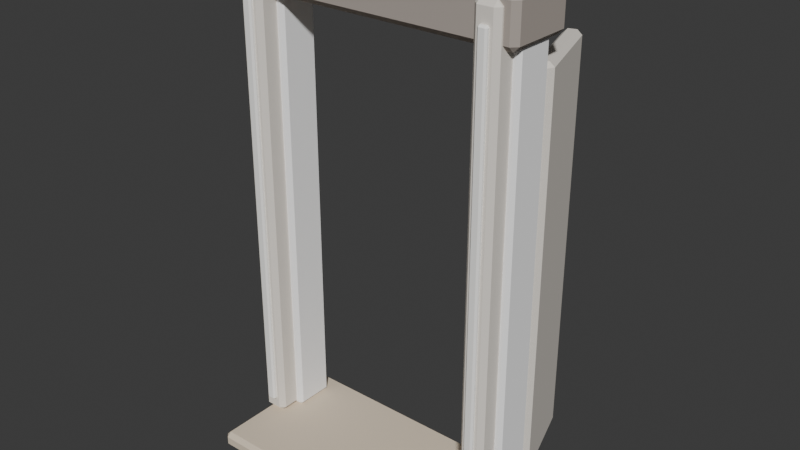 # Source: WC_RIVER_Entrance_Open_A.blend  (saved by Blender 5.2.44; exported with 4.5.12 LTS)
import bpy
from mathutils import Matrix  # noqa: F401  (used for matrix-valued properties, if any)

bpy.ops.wm.read_factory_settings(use_empty=True)
scene = bpy.context.scene
scene.name = 'Scene'

# ---- collections
col_collection = bpy.data.collections.new('Collection'); scene.collection.children.link(col_collection)

# ---- materials (node trees are filled in below, after node groups)
mat_wc_mat_plaster_cream = bpy.data.materials.new('WC_MAT_Plaster_Cream')
mat_wc_mat_cedar_mid = bpy.data.materials.new('WC_MAT_Cedar_Mid')
mat_wc_mat_cedar_light = bpy.data.materials.new('WC_MAT_Cedar_Light')
mat_wc_mat_cedar_dark = bpy.data.materials.new('WC_MAT_Cedar_Dark')
mat_wc_mat_cream_stone = bpy.data.materials.new('WC_MAT_Cream_Stone')

# ---- material node trees
mat_wc_mat_plaster_cream.use_nodes = True; mat_wc_mat_plaster_cream.node_tree.nodes.clear()
_N = mat_wc_mat_plaster_cream.node_tree.nodes; _L = mat_wc_mat_plaster_cream.node_tree.links
n0 = _N.new('ShaderNodeBsdfPrincipled'); n0.name = 'Principled BSDF'; n0.location = (-200, 100)
n0.inputs[0].default_value = (1.0, 1.0, 1.0, 1.0)
n0.inputs[2].default_value = 0.94
n0.inputs[10].default_value = 0.005
n0.inputs[13].default_value = 0.13
n1 = _N.new('ShaderNodeOutputMaterial'); n1.name = 'Material Output'; n1.location = (200, 100)
_L.new(n0.outputs[0], n1.inputs[0])
n1.is_active_output = True
mat_wc_mat_cedar_mid.use_nodes = True; mat_wc_mat_cedar_mid.node_tree.nodes.clear()
_N = mat_wc_mat_cedar_mid.node_tree.nodes; _L = mat_wc_mat_cedar_mid.node_tree.links
n0 = _N.new('ShaderNodeBsdfPrincipled'); n0.name = 'Principled BSDF'; n0.location = (-200, 100)
n0.inputs[0].default_value = (0.82, 0.77, 0.7, 1.0)
n0.inputs[2].default_value = 0.94
n0.inputs[10].default_value = 0.005
n0.inputs[13].default_value = 0.13
n1 = _N.new('ShaderNodeOutputMaterial'); n1.name = 'Material Output'; n1.location = (200, 100)
_L.new(n0.outputs[0], n1.inputs[0])
n1.is_active_output = True
mat_wc_mat_cedar_light.use_nodes = True; mat_wc_mat_cedar_light.node_tree.nodes.clear()
_N = mat_wc_mat_cedar_light.node_tree.nodes; _L = mat_wc_mat_cedar_light.node_tree.links
n0 = _N.new('ShaderNodeBsdfPrincipled'); n0.name = 'Principled BSDF'; n0.location = (-200, 100)
n0.inputs[0].default_value = (1.0, 0.99, 0.96, 1.0)
n0.inputs[2].default_value = 0.94
n0.inputs[10].default_value = 0.005
n0.inputs[13].default_value = 0.13
n1 = _N.new('ShaderNodeOutputMaterial'); n1.name = 'Material Output'; n1.location = (200, 100)
_L.new(n0.outputs[0], n1.inputs[0])
n1.is_active_output = True
mat_wc_mat_cedar_dark.use_nodes = True; mat_wc_mat_cedar_dark.node_tree.nodes.clear()
_N = mat_wc_mat_cedar_dark.node_tree.nodes; _L = mat_wc_mat_cedar_dark.node_tree.links
n0 = _N.new('ShaderNodeBsdfPrincipled'); n0.name = 'Principled BSDF'; n0.location = (-200, 100)
n0.inputs[0].default_value = (0.43, 0.38, 0.34, 1.0)
n0.inputs[2].default_value = 0.94
n0.inputs[10].default_value = 0.005
n0.inputs[13].default_value = 0.13
n1 = _N.new('ShaderNodeOutputMaterial'); n1.name = 'Material Output'; n1.location = (200, 100)
_L.new(n0.outputs[0], n1.inputs[0])
n1.is_active_output = True
mat_wc_mat_cream_stone.use_nodes = True; mat_wc_mat_cream_stone.node_tree.nodes.clear()
_N = mat_wc_mat_cream_stone.node_tree.nodes; _L = mat_wc_mat_cream_stone.node_tree.links
n0 = _N.new('ShaderNodeBsdfPrincipled'); n0.name = 'Principled BSDF'; n0.location = (-200, 100)
n0.inputs[0].default_value = (0.75, 0.64, 0.5, 1.0)
n0.inputs[2].default_value = 0.94
n0.inputs[10].default_value = 0.005
n0.inputs[13].default_value = 0.13
n1 = _N.new('ShaderNodeOutputMaterial'); n1.name = 'Material Output'; n1.location = (200, 100)
_L.new(n0.outputs[0], n1.inputs[0])
n1.is_active_output = True

# ---- world
world_world = bpy.data.worlds.new('World'); scene.world = world_world
world_world.use_nodes = True; world_world.node_tree.nodes.clear()
_N = world_world.node_tree.nodes; _L = world_world.node_tree.links
n0 = _N.new('ShaderNodeOutputWorld'); n0.name = 'World Output'; n0.location = (200, 100)
n1 = _N.new('ShaderNodeBackground'); n1.name = 'Background'; n1.location = (-200, 100)
n1.inputs[0].default_value = (0.05088, 0.05088, 0.05088, 1.0)
_L.new(n1.outputs[0], n0.inputs[0])
n0.is_active_output = True
world_world.color = (0.05088, 0.05088, 0.05088)
world_world.sun_shadow_jitter_overblur = 0.0

# ---- meshes
me_creamdoorside_mesh = bpy.data.meshes.new('CreamDoorSide_Mesh')
me_creamdoorside_mesh.from_pydata([(-0.09, -0.1, -1.15), (-0.09, -0.1, 1.15), (-0.09, 0.1, -1.15), (-0.09, 0.1, 1.15), (0.09, -0.1, -1.15), (0.09, -0.1, 1.15), (0.09, 0.1, -1.15), (0.09, 0.1, 1.15)], [], [(0, 1, 3, 2), (2, 3, 7, 6), (6, 7, 5, 4), (4, 5, 1, 0), (2, 6, 4, 0), (7, 3, 1, 5)])
_uv = me_creamdoorside_mesh.uv_layers.new(name='UV0')
_uv.uv.foreach_set('vector', [-0.08, -0.92, -0.08, 0.92, 0.08, 0.92, 0.08, -0.92, -0.072, -0.92, -0.072, 0.92, 0.072, 0.92, 0.072, -0.92, 0.08, -0.92, 0.08, 0.92, -0.08, 0.92, -0.08, -0.92, 0.072, -0.92, 0.072, 0.92, -0.072, 0.92, -0.072, -0.92, -0.072, 0.08, 0.072, 0.08, 0.072, -0.08, -0.072, -0.08, 0.072, 0.08, -0.072, 0.08, -0.072, -0.08, 0.072, -0.08])
_ca = me_creamdoorside_mesh.color_attributes.new('PigmentCavity', 'FLOAT_COLOR', 'CORNER')
_ca.data.foreach_set('color', [0.95, 0.4355, 0.4429, 1.0, 0.95, 0.4355, 0.4429, 1.0, 0.95, 0.4355, 0.4429, 1.0, 0.95, 0.4355, 0.4429, 1.0, 0.95, 0.4355, 0.4429, 1.0, 0.95, 0.4355, 0.4429, 1.0, 0.95, 0.4355, 0.4429, 1.0, 0.95, 0.4355, 0.4429, 1.0, 0.95, 0.4355, 0.4429, 1.0, 0.95, 0.4355, 0.4429, 1.0, 0.95, 0.4355, 0.4429, 1.0, 0.95, 0.4355, 0.4429, 1.0, 0.95, 0.4355, 0.4429, 1.0, 0.95, 0.4355, 0.4429, 1.0, 0.95, 0.4355, 0.4429, 1.0, 0.95, 0.4355, 0.4429, 1.0, 0.95, 0.4355, 0.4429, 1.0, 0.95, 0.4355, 0.4429, 1.0, 0.95, 0.4355, 0.4429, 1.0, 0.95, 0.4355, 0.4429, 1.0, 0.95, 0.4355, 0.4429, 1.0, 0.95, 0.4355, 0.4429, 1.0, 0.95, 0.4355, 0.4429, 1.0, 0.95, 0.4355, 0.4429, 1.0])
me_creamdoorside_mesh.materials.append(mat_wc_mat_plaster_cream)
me_creamdoorside_mesh.update()
me_deepcedarjamb_mesh = bpy.data.meshes.new('DeepCedarJamb_Mesh')
me_deepcedarjamb_mesh.from_pydata([(-0.06, -0.16, -1.15), (-0.06, -0.16, 1.15), (-0.06, 0.16, -1.15), (-0.06, 0.16, 1.15), (0.06, -0.16, -1.15), (0.06, -0.16, 1.15), (0.06, 0.16, -1.15), (0.06, 0.16, 1.15)], [], [(0, 1, 3, 2), (2, 3, 7, 6), (6, 7, 5, 4), (4, 5, 1, 0), (2, 6, 4, 0), (7, 3, 1, 5)])
_uv = me_deepcedarjamb_mesh.uv_layers.new(name='UV0')
_uv.uv.foreach_set('vector', [-0.128, -0.92, -0.128, 0.92, 0.128, 0.92, 0.128, -0.92, -0.048, -0.92, -0.048, 0.92, 0.048, 0.92, 0.048, -0.92, 0.128, -0.92, 0.128, 0.92, -0.128, 0.92, -0.128, -0.92, 0.048, -0.92, 0.048, 0.92, -0.048, 0.92, -0.048, -0.92, -0.048, 0.128, 0.048, 0.128, 0.048, -0.128, -0.048, -0.128, 0.048, 0.128, -0.048, 0.128, -0.048, -0.128, 0.048, -0.128])
_ca = me_deepcedarjamb_mesh.color_attributes.new('PigmentCavity', 'FLOAT_COLOR', 'CORNER')
_ca.data.foreach_set('color', [0.95, 0.5479, 0.4818, 1.0, 0.95, 0.5479, 0.4818, 1.0, 0.95, 0.5479, 0.4818, 1.0, 0.95, 0.5479, 0.4818, 1.0, 0.95, 0.5479, 0.4818, 1.0, 0.95, 0.5479, 0.4818, 1.0, 0.95, 0.5479, 0.4818, 1.0, 0.95, 0.5479, 0.4818, 1.0, 0.95, 0.5479, 0.4818, 1.0, 0.95, 0.5479, 0.4818, 1.0, 0.95, 0.5479, 0.4818, 1.0, 0.95, 0.5479, 0.4818, 1.0, 0.95, 0.5479, 0.4818, 1.0, 0.95, 0.5479, 0.4818, 1.0, 0.95, 0.5479, 0.4818, 1.0, 0.95, 0.5479, 0.4818, 1.0, 0.95, 0.5479, 0.4818, 1.0, 0.95, 0.5479, 0.4818, 1.0, 0.95, 0.5479, 0.4818, 1.0, 0.95, 0.5479, 0.4818, 1.0, 0.95, 0.5479, 0.4818, 1.0, 0.95, 0.5479, 0.4818, 1.0, 0.95, 0.5479, 0.4818, 1.0, 0.95, 0.5479, 0.4818, 1.0])
me_deepcedarjamb_mesh.materials.append(mat_wc_mat_cedar_mid)
me_deepcedarjamb_mesh.update()
me_jambhighlight_mesh = bpy.data.meshes.new('JambHighlight_Mesh')
me_jambhighlight_mesh.from_pydata([(-0.0225, -0.013, -1.07), (-0.0225, -0.013, 1.07), (-0.0225, 0.013, -1.07), (-0.0225, 0.013, 1.07), (0.0225, -0.013, -1.07), (0.0225, -0.013, 1.07), (0.0225, 0.013, -1.07), (0.0225, 0.013, 1.07)], [], [(0, 1, 3, 2), (2, 3, 7, 6), (6, 7, 5, 4), (4, 5, 1, 0), (2, 6, 4, 0), (7, 3, 1, 5)])
_uv = me_jambhighlight_mesh.uv_layers.new(name='UV0')
_uv.uv.foreach_set('vector', [-0.0104, -0.856, -0.0104, 0.856, 0.0104, 0.856, 0.0104, -0.856, -0.018, -0.856, -0.018, 0.856, 0.018, 0.856, 0.018, -0.856, 0.0104, -0.856, 0.0104, 0.856, -0.0104, 0.856, -0.0104, -0.856, 0.018, -0.856, 0.018, 0.856, -0.018, 0.856, -0.018, -0.856, -0.018, 0.0104, 0.018, 0.0104, 0.018, -0.0104, -0.018, -0.0104, 0.018, 0.0104, -0.018, 0.0104, -0.018, -0.0104, 0.018, -0.0104])
_ca = me_jambhighlight_mesh.color_attributes.new('PigmentCavity', 'FLOAT_COLOR', 'CORNER')
_ca.data.foreach_set('color', [0.95, 0.7349, 0.3947, 1.0, 0.95, 0.7349, 0.3947, 1.0, 0.95, 0.7349, 0.3947, 1.0, 0.95, 0.7349, 0.3947, 1.0, 0.95, 0.7349, 0.3947, 1.0, 0.95, 0.7349, 0.3947, 1.0, 0.95, 0.7349, 0.3947, 1.0, 0.95, 0.7349, 0.3947, 1.0, 0.95, 0.7349, 0.3947, 1.0, 0.95, 0.7349, 0.3947, 1.0, 0.95, 0.7349, 0.3947, 1.0, 0.95, 0.7349, 0.3947, 1.0, 0.95, 0.7349, 0.3947, 1.0, 0.95, 0.7349, 0.3947, 1.0, 0.95, 0.7349, 0.3947, 1.0, 0.95, 0.7349, 0.3947, 1.0, 0.95, 0.7349, 0.3947, 1.0, 0.95, 0.7349, 0.3947, 1.0, 0.95, 0.7349, 0.3947, 1.0, 0.95, 0.7349, 0.3947, 1.0, 0.95, 0.7349, 0.3947, 1.0, 0.95, 0.7349, 0.3947, 1.0, 0.95, 0.7349, 0.3947, 1.0, 0.95, 0.7349, 0.3947, 1.0])
me_jambhighlight_mesh.materials.append(mat_wc_mat_cedar_light)
me_jambhighlight_mesh.update()
me_creamdoorside_mesh_001 = bpy.data.meshes.new('CreamDoorSide_Mesh.001')
me_creamdoorside_mesh_001.from_pydata([(-0.09, -0.1, -1.15), (-0.09, -0.1, 1.15), (-0.09, 0.1, -1.15), (-0.09, 0.1, 1.15), (0.09, -0.1, -1.15), (0.09, -0.1, 1.15), (0.09, 0.1, -1.15), (0.09, 0.1, 1.15)], [], [(0, 1, 3, 2), (2, 3, 7, 6), (6, 7, 5, 4), (4, 5, 1, 0), (2, 6, 4, 0), (7, 3, 1, 5)])
_uv = me_creamdoorside_mesh_001.uv_layers.new(name='UV0')
_uv.uv.foreach_set('vector', [-0.08, -0.92, -0.08, 0.92, 0.08, 0.92, 0.08, -0.92, -0.072, -0.92, -0.072, 0.92, 0.072, 0.92, 0.072, -0.92, 0.08, -0.92, 0.08, 0.92, -0.08, 0.92, -0.08, -0.92, 0.072, -0.92, 0.072, 0.92, -0.072, 0.92, -0.072, -0.92, -0.072, 0.08, 0.072, 0.08, 0.072, -0.08, -0.072, -0.08, 0.072, 0.08, -0.072, 0.08, -0.072, -0.08, 0.072, -0.08])
_ca = me_creamdoorside_mesh_001.color_attributes.new('PigmentCavity', 'FLOAT_COLOR', 'CORNER')
_ca.data.foreach_set('color', [0.95, 0.6695, 0.5991, 1.0, 0.95, 0.6695, 0.5991, 1.0, 0.95, 0.6695, 0.5991, 1.0, 0.95, 0.6695, 0.5991, 1.0, 0.95, 0.6695, 0.5991, 1.0, 0.95, 0.6695, 0.5991, 1.0, 0.95, 0.6695, 0.5991, 1.0, 0.95, 0.6695, 0.5991, 1.0, 0.95, 0.6695, 0.5991, 1.0, 0.95, 0.6695, 0.5991, 1.0, 0.95, 0.6695, 0.5991, 1.0, 0.95, 0.6695, 0.5991, 1.0, 0.95, 0.6695, 0.5991, 1.0, 0.95, 0.6695, 0.5991, 1.0, 0.95, 0.6695, 0.5991, 1.0, 0.95, 0.6695, 0.5991, 1.0, 0.95, 0.6695, 0.5991, 1.0, 0.95, 0.6695, 0.5991, 1.0, 0.95, 0.6695, 0.5991, 1.0, 0.95, 0.6695, 0.5991, 1.0, 0.95, 0.6695, 0.5991, 1.0, 0.95, 0.6695, 0.5991, 1.0, 0.95, 0.6695, 0.5991, 1.0, 0.95, 0.6695, 0.5991, 1.0])
me_creamdoorside_mesh_001.materials.append(mat_wc_mat_plaster_cream)
me_creamdoorside_mesh_001.update()
me_deepcedarjamb_mesh_001 = bpy.data.meshes.new('DeepCedarJamb_Mesh.001')
me_deepcedarjamb_mesh_001.from_pydata([(-0.06, -0.16, -1.15), (-0.06, -0.16, 1.15), (-0.06, 0.16, -1.15), (-0.06, 0.16, 1.15), (0.06, -0.16, -1.15), (0.06, -0.16, 1.15), (0.06, 0.16, -1.15), (0.06, 0.16, 1.15)], [], [(0, 1, 3, 2), (2, 3, 7, 6), (6, 7, 5, 4), (4, 5, 1, 0), (2, 6, 4, 0), (7, 3, 1, 5)])
_uv = me_deepcedarjamb_mesh_001.uv_layers.new(name='UV0')
_uv.uv.foreach_set('vector', [-0.128, -0.92, -0.128, 0.92, 0.128, 0.92, 0.128, -0.92, -0.048, -0.92, -0.048, 0.92, 0.048, 0.92, 0.048, -0.92, 0.128, -0.92, 0.128, 0.92, -0.128, 0.92, -0.128, -0.92, 0.048, -0.92, 0.048, 0.92, -0.048, 0.92, -0.048, -0.92, -0.048, 0.128, 0.048, 0.128, 0.048, -0.128, -0.048, -0.128, 0.048, 0.128, -0.048, 0.128, -0.048, -0.128, 0.048, -0.128])
_ca = me_deepcedarjamb_mesh_001.color_attributes.new('PigmentCavity', 'FLOAT_COLOR', 'CORNER')
_ca.data.foreach_set('color', [0.95, 0.4571, 0.5991, 1.0, 0.95, 0.4571, 0.5991, 1.0, 0.95, 0.4571, 0.5991, 1.0, 0.95, 0.4571, 0.5991, 1.0, 0.95, 0.4571, 0.5991, 1.0, 0.95, 0.4571, 0.5991, 1.0, 0.95, 0.4571, 0.5991, 1.0, 0.95, 0.4571, 0.5991, 1.0, 0.95, 0.4571, 0.5991, 1.0, 0.95, 0.4571, 0.5991, 1.0, 0.95, 0.4571, 0.5991, 1.0, 0.95, 0.4571, 0.5991, 1.0, 0.95, 0.4571, 0.5991, 1.0, 0.95, 0.4571, 0.5991, 1.0, 0.95, 0.4571, 0.5991, 1.0, 0.95, 0.4571, 0.5991, 1.0, 0.95, 0.4571, 0.5991, 1.0, 0.95, 0.4571, 0.5991, 1.0, 0.95, 0.4571, 0.5991, 1.0, 0.95, 0.4571, 0.5991, 1.0, 0.95, 0.4571, 0.5991, 1.0, 0.95, 0.4571, 0.5991, 1.0, 0.95, 0.4571, 0.5991, 1.0, 0.95, 0.4571, 0.5991, 1.0])
me_deepcedarjamb_mesh_001.materials.append(mat_wc_mat_cedar_mid)
me_deepcedarjamb_mesh_001.update()
me_jambhighlight_mesh_001 = bpy.data.meshes.new('JambHighlight_Mesh.001')
me_jambhighlight_mesh_001.from_pydata([(-0.0225, -0.013, -1.07), (-0.0225, -0.013, 1.07), (-0.0225, 0.013, -1.07), (-0.0225, 0.013, 1.07), (0.0225, -0.013, -1.07), (0.0225, -0.013, 1.07), (0.0225, 0.013, -1.07), (0.0225, 0.013, 1.07)], [], [(0, 1, 3, 2), (2, 3, 7, 6), (6, 7, 5, 4), (4, 5, 1, 0), (2, 6, 4, 0), (7, 3, 1, 5)])
_uv = me_jambhighlight_mesh_001.uv_layers.new(name='UV0')
_uv.uv.foreach_set('vector', [-0.0104, -0.856, -0.0104, 0.856, 0.0104, 0.856, 0.0104, -0.856, -0.018, -0.856, -0.018, 0.856, 0.018, 0.856, 0.018, -0.856, 0.0104, -0.856, 0.0104, 0.856, -0.0104, 0.856, -0.0104, -0.856, 0.018, -0.856, 0.018, 0.856, -0.018, 0.856, -0.018, -0.856, -0.018, 0.0104, 0.018, 0.0104, 0.018, -0.0104, -0.018, -0.0104, 0.018, 0.0104, -0.018, 0.0104, -0.018, -0.0104, 0.018, -0.0104])
_ca = me_jambhighlight_mesh_001.color_attributes.new('PigmentCavity', 'FLOAT_COLOR', 'CORNER')
_ca.data.foreach_set('color', [0.95, 0.5908, 0.6418, 1.0, 0.95, 0.5908, 0.6418, 1.0, 0.95, 0.5908, 0.6418, 1.0, 0.95, 0.5908, 0.6418, 1.0, 0.95, 0.5908, 0.6418, 1.0, 0.95, 0.5908, 0.6418, 1.0, 0.95, 0.5908, 0.6418, 1.0, 0.95, 0.5908, 0.6418, 1.0, 0.95, 0.5908, 0.6418, 1.0, 0.95, 0.5908, 0.6418, 1.0, 0.95, 0.5908, 0.6418, 1.0, 0.95, 0.5908, 0.6418, 1.0, 0.95, 0.5908, 0.6418, 1.0, 0.95, 0.5908, 0.6418, 1.0, 0.95, 0.5908, 0.6418, 1.0, 0.95, 0.5908, 0.6418, 1.0, 0.95, 0.5908, 0.6418, 1.0, 0.95, 0.5908, 0.6418, 1.0, 0.95, 0.5908, 0.6418, 1.0, 0.95, 0.5908, 0.6418, 1.0, 0.95, 0.5908, 0.6418, 1.0, 0.95, 0.5908, 0.6418, 1.0, 0.95, 0.5908, 0.6418, 1.0, 0.95, 0.5908, 0.6418, 1.0])
me_jambhighlight_mesh_001.materials.append(mat_wc_mat_cedar_light)
me_jambhighlight_mesh_001.update()
me_thickentrancelintel_mesh = bpy.data.meshes.new('ThickEntranceLintel_Mesh')
me_thickentrancelintel_mesh.from_pydata([(-0.715, -0.17, -0.11), (-0.715, -0.17, 0.11), (-0.715, 0.17, -0.11), (-0.715, 0.17, 0.11), (0.715, -0.17, -0.11), (0.715, -0.17, 0.11), (0.715, 0.17, -0.11), (0.715, 0.17, 0.11)], [], [(0, 1, 3, 2), (2, 3, 7, 6), (6, 7, 5, 4), (4, 5, 1, 0), (2, 6, 4, 0), (7, 3, 1, 5)])
_uv = me_thickentrancelintel_mesh.uv_layers.new(name='UV0')
_uv.uv.foreach_set('vector', [-0.136, -0.088, -0.136, 0.088, 0.136, 0.088, 0.136, -0.088, -0.572, -0.088, -0.572, 0.088, 0.572, 0.088, 0.572, -0.088, 0.136, -0.088, 0.136, 0.088, -0.136, 0.088, -0.136, -0.088, 0.572, -0.088, 0.572, 0.088, -0.572, 0.088, -0.572, -0.088, -0.572, 0.136, 0.572, 0.136, 0.572, -0.136, -0.572, -0.136, 0.572, 0.136, -0.572, 0.136, -0.572, -0.136, 0.572, -0.136])
_ca = me_thickentrancelintel_mesh.color_attributes.new('PigmentCavity', 'FLOAT_COLOR', 'CORNER')
_ca.data.foreach_set('color', [0.95, 0.3737, 0.5353, 1.0, 0.95, 0.3737, 0.5353, 1.0, 0.95, 0.3737, 0.5353, 1.0, 0.95, 0.3737, 0.5353, 1.0, 0.95, 0.3737, 0.5353, 1.0, 0.95, 0.3737, 0.5353, 1.0, 0.95, 0.3737, 0.5353, 1.0, 0.95, 0.3737, 0.5353, 1.0, 0.95, 0.3737, 0.5353, 1.0, 0.95, 0.3737, 0.5353, 1.0, 0.95, 0.3737, 0.5353, 1.0, 0.95, 0.3737, 0.5353, 1.0, 0.95, 0.3737, 0.5353, 1.0, 0.95, 0.3737, 0.5353, 1.0, 0.95, 0.3737, 0.5353, 1.0, 0.95, 0.3737, 0.5353, 1.0, 0.95, 0.3737, 0.5353, 1.0, 0.95, 0.3737, 0.5353, 1.0, 0.95, 0.3737, 0.5353, 1.0, 0.95, 0.3737, 0.5353, 1.0, 0.95, 0.3737, 0.5353, 1.0, 0.95, 0.3737, 0.5353, 1.0, 0.95, 0.3737, 0.5353, 1.0, 0.95, 0.3737, 0.5353, 1.0])
me_thickentrancelintel_mesh.materials.append(mat_wc_mat_cedar_dark)
me_thickentrancelintel_mesh.update()
me_openthreshold_mesh = bpy.data.meshes.new('OpenThreshold_Mesh')
me_openthreshold_mesh.from_pydata([(-0.65, -0.34, -0.04), (-0.65, -0.34, 0.04), (-0.65, 0.34, -0.04), (-0.65, 0.34, 0.04), (0.65, -0.34, -0.04), (0.65, -0.34, 0.04), (0.65, 0.34, -0.04), (0.65, 0.34, 0.04)], [], [(0, 1, 3, 2), (2, 3, 7, 6), (6, 7, 5, 4), (4, 5, 1, 0), (2, 6, 4, 0), (7, 3, 1, 5)])
_uv = me_openthreshold_mesh.uv_layers.new(name='UV0')
_uv.uv.foreach_set('vector', [-0.272, -0.032, -0.272, 0.032, 0.272, 0.032, 0.272, -0.032, -0.52, -0.032, -0.52, 0.032, 0.52, 0.032, 0.52, -0.032, 0.272, -0.032, 0.272, 0.032, -0.272, 0.032, -0.272, -0.032, 0.52, -0.032, 0.52, 0.032, -0.52, 0.032, -0.52, -0.032, -0.52, 0.272, 0.52, 0.272, 0.52, -0.272, -0.52, -0.272, 0.52, 0.272, -0.52, 0.272, -0.52, -0.272, 0.52, -0.272])
_ca = me_openthreshold_mesh.color_attributes.new('PigmentCavity', 'FLOAT_COLOR', 'CORNER')
_ca.data.foreach_set('color', [0.95, 0.3804, 0.5632, 1.0, 0.95, 0.3804, 0.5632, 1.0, 0.95, 0.3804, 0.5632, 1.0, 0.95, 0.3804, 0.5632, 1.0, 0.95, 0.3804, 0.5632, 1.0, 0.95, 0.3804, 0.5632, 1.0, 0.95, 0.3804, 0.5632, 1.0, 0.95, 0.3804, 0.5632, 1.0, 0.95, 0.3804, 0.5632, 1.0, 0.95, 0.3804, 0.5632, 1.0, 0.95, 0.3804, 0.5632, 1.0, 0.95, 0.3804, 0.5632, 1.0, 0.95, 0.3804, 0.5632, 1.0, 0.95, 0.3804, 0.5632, 1.0, 0.95, 0.3804, 0.5632, 1.0, 0.95, 0.3804, 0.5632, 1.0, 0.95, 0.3804, 0.5632, 1.0, 0.95, 0.3804, 0.5632, 1.0, 0.95, 0.3804, 0.5632, 1.0, 0.95, 0.3804, 0.5632, 1.0, 0.95, 0.3804, 0.5632, 1.0, 0.95, 0.3804, 0.5632, 1.0, 0.95, 0.3804, 0.5632, 1.0, 0.95, 0.3804, 0.5632, 1.0])
me_openthreshold_mesh.materials.append(mat_wc_mat_cream_stone)
me_openthreshold_mesh.update()
me_opendoorleaf_mesh = bpy.data.meshes.new('OpenDoorLeaf_Mesh')
me_opendoorleaf_mesh.from_pydata([(-0.24, -0.0425, -0.99), (-0.24, -0.0425, 0.99), (-0.24, 0.0425, -0.99), (-0.24, 0.0425, 0.99), (0.24, -0.0425, -0.99), (0.24, -0.0425, 0.99), (0.24, 0.0425, -0.99), (0.24, 0.0425, 0.99)], [], [(0, 1, 3, 2), (2, 3, 7, 6), (6, 7, 5, 4), (4, 5, 1, 0), (2, 6, 4, 0), (7, 3, 1, 5)])
_uv = me_opendoorleaf_mesh.uv_layers.new(name='UV0')
_uv.uv.foreach_set('vector', [-0.034, -0.792, -0.034, 0.792, 0.034, 0.792, 0.034, -0.792, -0.192, -0.792, -0.192, 0.792, 0.192, 0.792, 0.192, -0.792, 0.034, -0.792, 0.034, 0.792, -0.034, 0.792, -0.034, -0.792, 0.192, -0.792, 0.192, 0.792, -0.192, 0.792, -0.192, -0.792, -0.192, 0.034, 0.192, 0.034, 0.192, -0.034, -0.192, -0.034, 0.192, 0.034, -0.192, 0.034, -0.192, -0.034, 0.192, -0.034])
_ca = me_opendoorleaf_mesh.color_attributes.new('PigmentCavity', 'FLOAT_COLOR', 'CORNER')
_ca.data.foreach_set('color', [0.95, 0.4003, 0.43, 1.0, 0.95, 0.4003, 0.43, 1.0, 0.95, 0.4003, 0.43, 1.0, 0.95, 0.4003, 0.43, 1.0, 0.95, 0.4003, 0.43, 1.0, 0.95, 0.4003, 0.43, 1.0, 0.95, 0.4003, 0.43, 1.0, 0.95, 0.4003, 0.43, 1.0, 0.95, 0.4003, 0.43, 1.0, 0.95, 0.4003, 0.43, 1.0, 0.95, 0.4003, 0.43, 1.0, 0.95, 0.4003, 0.43, 1.0, 0.95, 0.4003, 0.43, 1.0, 0.95, 0.4003, 0.43, 1.0, 0.95, 0.4003, 0.43, 1.0, 0.95, 0.4003, 0.43, 1.0, 0.95, 0.4003, 0.43, 1.0, 0.95, 0.4003, 0.43, 1.0, 0.95, 0.4003, 0.43, 1.0, 0.95, 0.4003, 0.43, 1.0, 0.95, 0.4003, 0.43, 1.0, 0.95, 0.4003, 0.43, 1.0, 0.95, 0.4003, 0.43, 1.0, 0.95, 0.4003, 0.43, 1.0])
me_opendoorleaf_mesh.materials.append(mat_wc_mat_cedar_mid)
me_opendoorleaf_mesh.update()

# ---- objects
ob_wc_river_entrance_open_a = bpy.data.objects.new('WC_RIVER_Entrance_Open_A', None)
ob_creamdoorside = bpy.data.objects.new('CreamDoorSide', me_creamdoorside_mesh)
ob_deepcedarjamb = bpy.data.objects.new('DeepCedarJamb', me_deepcedarjamb_mesh)
ob_jambhighlight = bpy.data.objects.new('JambHighlight', me_jambhighlight_mesh)
ob_creamdoorside_001 = bpy.data.objects.new('CreamDoorSide.001', me_creamdoorside_mesh_001)
ob_deepcedarjamb_001 = bpy.data.objects.new('DeepCedarJamb.001', me_deepcedarjamb_mesh_001)
ob_jambhighlight_001 = bpy.data.objects.new('JambHighlight.001', me_jambhighlight_mesh_001)
ob_thickentrancelintel = bpy.data.objects.new('ThickEntranceLintel', me_thickentrancelintel_mesh)
ob_openthreshold = bpy.data.objects.new('OpenThreshold', me_openthreshold_mesh)
ob_opendoorleaf = bpy.data.objects.new('OpenDoorLeaf', me_opendoorleaf_mesh)

# ---- transforms, parenting, visibility, modifiers, constraints
ob_wc_river_entrance_open_a.location = (0.0, 0.0, 0.0)
ob_creamdoorside.parent = ob_wc_river_entrance_open_a
ob_creamdoorside.location = (-0.6, 0.0, 1.15)
_m = ob_creamdoorside.modifiers.new('SoftAuthoredBevel', 'BEVEL')
_m.width = 0.016
_m.width_pct = 0.016
_m.harden_normals = True
_m = ob_creamdoorside.modifiers.new('FaceWeightedNormals', 'WEIGHTED_NORMAL')
_m.keep_sharp = True
ob_deepcedarjamb.parent = ob_wc_river_entrance_open_a
ob_deepcedarjamb.location = (-0.6, -0.04, 1.15)
_m = ob_deepcedarjamb.modifiers.new('SoftAuthoredBevel', 'BEVEL')
_m.width = 0.023
_m.width_pct = 0.023
_m.harden_normals = True
_m = ob_deepcedarjamb.modifiers.new('FaceWeightedNormals', 'WEIGHTED_NORMAL')
_m.keep_sharp = True
ob_jambhighlight.parent = ob_wc_river_entrance_open_a
ob_jambhighlight.location = (-0.6, -0.205, 1.14)
_m = ob_jambhighlight.modifiers.new('SoftAuthoredBevel', 'BEVEL')
_m.width = 0.008
_m.width_pct = 0.008
_m.harden_normals = True
_m = ob_jambhighlight.modifiers.new('FaceWeightedNormals', 'WEIGHTED_NORMAL')
_m.keep_sharp = True
ob_creamdoorside_001.parent = ob_wc_river_entrance_open_a
ob_creamdoorside_001.location = (0.6, 0.0, 1.15)
_m = ob_creamdoorside_001.modifiers.new('SoftAuthoredBevel', 'BEVEL')
_m.width = 0.016
_m.width_pct = 0.016
_m.harden_normals = True
_m = ob_creamdoorside_001.modifiers.new('FaceWeightedNormals', 'WEIGHTED_NORMAL')
_m.keep_sharp = True
ob_deepcedarjamb_001.parent = ob_wc_river_entrance_open_a
ob_deepcedarjamb_001.location = (0.6, -0.04, 1.15)
_m = ob_deepcedarjamb_001.modifiers.new('SoftAuthoredBevel', 'BEVEL')
_m.width = 0.023
_m.width_pct = 0.023
_m.harden_normals = True
_m = ob_deepcedarjamb_001.modifiers.new('FaceWeightedNormals', 'WEIGHTED_NORMAL')
_m.keep_sharp = True
ob_jambhighlight_001.parent = ob_wc_river_entrance_open_a
ob_jambhighlight_001.location = (0.6, -0.205, 1.14)
_m = ob_jambhighlight_001.modifiers.new('SoftAuthoredBevel', 'BEVEL')
_m.width = 0.008
_m.width_pct = 0.008
_m.harden_normals = True
_m = ob_jambhighlight_001.modifiers.new('FaceWeightedNormals', 'WEIGHTED_NORMAL')
_m.keep_sharp = True
ob_thickentrancelintel.parent = ob_wc_river_entrance_open_a
ob_thickentrancelintel.location = (0.0, 0.0, 2.22)
_m = ob_thickentrancelintel.modifiers.new('SoftAuthoredBevel', 'BEVEL')
_m.width = 0.027
_m.width_pct = 0.027
_m.harden_normals = True
_m = ob_thickentrancelintel.modifiers.new('FaceWeightedNormals', 'WEIGHTED_NORMAL')
_m.keep_sharp = True
ob_openthreshold.parent = ob_wc_river_entrance_open_a
ob_openthreshold.location = (0.0, -0.15, -0.04)
_m = ob_openthreshold.modifiers.new('SoftAuthoredBevel', 'BEVEL')
_m.width = 0.021
_m.width_pct = 0.021
_m.harden_normals = True
_m = ob_openthreshold.modifiers.new('FaceWeightedNormals', 'WEIGHTED_NORMAL')
_m.keep_sharp = True
ob_opendoorleaf.parent = ob_wc_river_entrance_open_a
ob_opendoorleaf.location = (0.56, 0.37, 1.0)
ob_opendoorleaf.rotation_euler = (0.0, 0.0, -1.257)
_m = ob_opendoorleaf.modifiers.new('SoftAuthoredBevel', 'BEVEL')
_m.width = 0.022
_m.width_pct = 0.022
_m.harden_normals = True
_m = ob_opendoorleaf.modifiers.new('FaceWeightedNormals', 'WEIGHTED_NORMAL')
_m.keep_sharp = True

# ---- collection membership
scene.collection.objects.link(ob_wc_river_entrance_open_a)
col_collection.objects.link(ob_creamdoorside)
col_collection.objects.link(ob_deepcedarjamb)
col_collection.objects.link(ob_jambhighlight)
col_collection.objects.link(ob_creamdoorside_001)
col_collection.objects.link(ob_deepcedarjamb_001)
col_collection.objects.link(ob_jambhighlight_001)
col_collection.objects.link(ob_thickentrancelintel)
col_collection.objects.link(ob_openthreshold)
col_collection.objects.link(ob_opendoorleaf)

# ---- scene / render settings (as saved in the file)
scene.frame_start = 1; scene.frame_end = 250; scene.frame_set(1)
scene.render.engine = 'BLENDER_EEVEE_NEXT'
scene.render.bake_bias = 0.0
scene.render.bake_samples = 0
scene.render.compositor_device = 'GPU'
scene.eevee.use_volume_custom_range = False
scene.eevee.fast_gi_thickness_near = 0.1
scene.eevee.fast_gi_thickness_far = 0.0
scene.eevee.ray_tracing_options.screen_trace_thickness = 0.1
bpy.context.view_layer.update()

# ---- added for rendering (the .blend has no active camera and no usable light): camera, sun
cam_auto = bpy.data.cameras.new('AutoCamera')
cam_auto.lens = 50.0
cam_auto.sensor_width = 36.0
cam_auto.clip_end = 1000.0
ob_auto_camera = bpy.data.objects.new('AutoCamera', cam_auto)
scene.collection.objects.link(ob_auto_camera)
ob_auto_camera.location = (2.78584, -3.28232, 3.35367)
ob_auto_camera.rotation_euler = (1.09748, -7.21219e-08, 0.694738)
scene.camera = ob_auto_camera
light_auto_sun = bpy.data.lights.new('AutoSun', 'SUN')
light_auto_sun.energy = 3.0
light_auto_sun.angle = 0.0523599
ob_auto_sun = bpy.data.objects.new('AutoSun', light_auto_sun)
scene.collection.objects.link(ob_auto_sun)
ob_auto_sun.rotation_euler = (0.872665, 0.174533, 0.523599)
bpy.context.view_layer.update()
